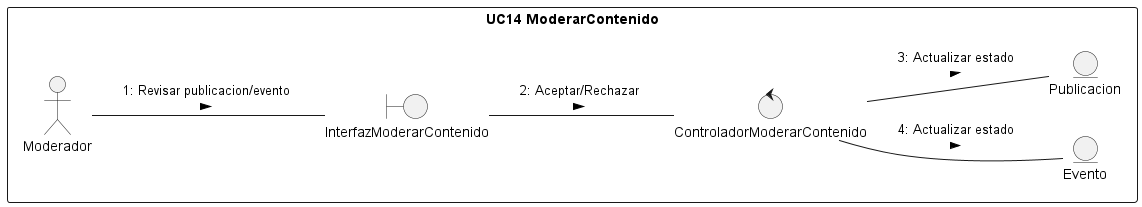

The diagram above was rendered by PlantUML. Its source (embedded in the PNG):
@startuml DC14
/'
    Crear el diagrama de clases de análisis y de colaboración de los casos de uso prioritarios del proyecto.

    Para conseguir el diagrama de clases seguir los siguientes pasos:

    1. Identificar las clases Entidad (Modelo)
    2. Identificar las clases Interfaz (Vista)
    3. Identificar las clases Control (Controlador)
    4. Identificar las relaciones entre estas clases
    
    Este diagrama debe ser específico de un caso de uso y las clases deben ser representadas con sus estereotipos.
    
    Para conseguir el diagrama de colaboración, identifique las relaciones (enlaces) entre los objetos y los requerimientos (mensajes) sobre cada objeto involucrado en la descripción del caso de uso.
'/
left to right direction

rectangle "UC14 ModerarContenido"{
    actor Moderador 
    entity Evento as e2
    entity Publicacion as e1
    boundary "InterfazModerarContenido" as i1
    control "ControladorModerarContenido" as c1
}
Moderador -- i1 : "1: Revisar publicacion/evento \n >"
i1 -- c1 : "2: Aceptar/Rechazar \n >" 
c1 -- e1 : "3: Actualizar estado \n >" 
c1 -- e2 : "4: Actualizar estado \n >" 

@enduml